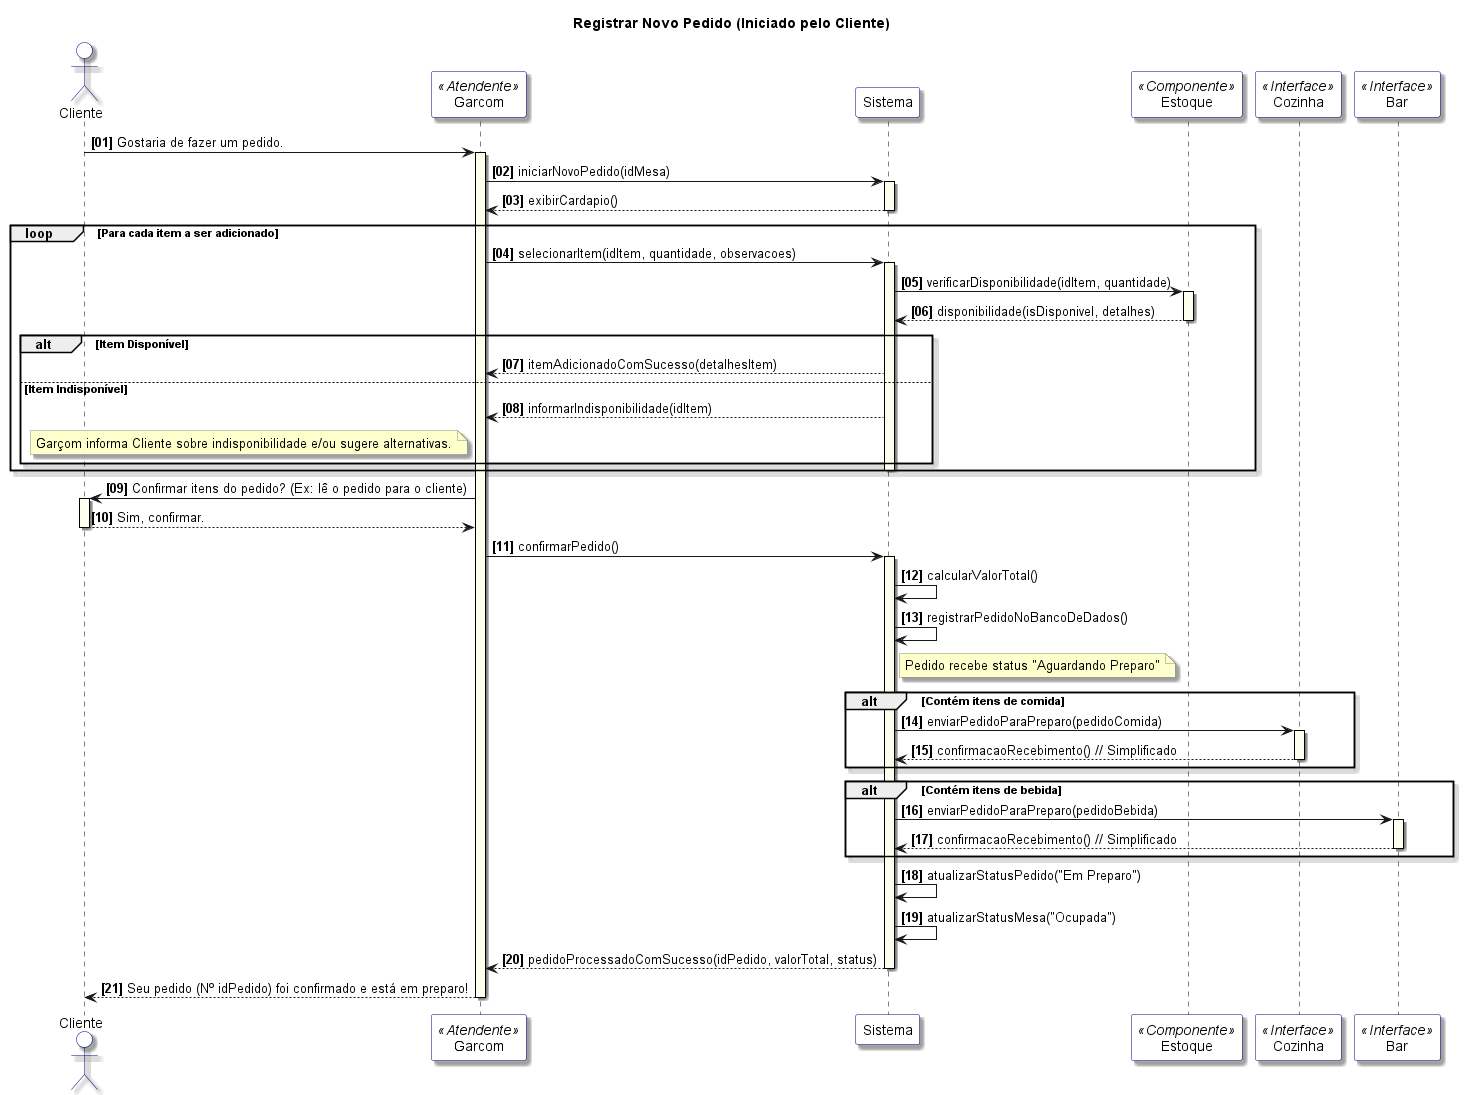

The diagram above was rendered by PlantUML. Its source (embedded in the PNG):
@startuml DiagramaDeSequencia_RegistrarPedido
' Comentário: Diagrama de Sequência para o Caso de Uso "Registrar Pedido" com Cliente como iniciador

' Aparência
autonumber "<b>[00]"
skinparam handwritten false
skinparam monochrome false
skinparam shadowing true
skinparam defaultFontName Arial
skinparam sequence {
    ActorBorderColor navy
    ActorBackgroundColor PaleBlue
    LifeLineBorderColor black
    LifeLineBackgroundColor #FFFFF0
    ParticipantBorderColor navy
    ParticipantBackgroundColor LightSeaGreen  // Mudança para Garcom
    BoxBorderColor #333333
    BoxBackgroundColor #F8F8F8
}
skinparam note {
    BackgroundColor #FFFFCC
    BorderColor #888888
}

title Registrar Novo Pedido (Iniciado pelo Cliente)

actor Cliente as C
participant Garcom as G <<Atendente>>
' Garçom agora é um participante
participant Sistema as S
participant Estoque as E <<Componente>>
participant Cozinha as CZ <<Interface>>
participant Bar as BR <<Interface>>

C -> G: Gostaria de fazer um pedido.
activate G

G -> S: iniciarNovoPedido(idMesa)
activate S
S --> G: exibirCardapio()
deactivate S

loop Para cada item a ser adicionado
    G -> S: selecionarItem(idItem, quantidade, observacoes)
    activate S
    S -> E: verificarDisponibilidade(idItem, quantidade)
    activate E
    E --> S: disponibilidade(isDisponivel, detalhes)
    deactivate E

    alt Item Disponível
        S --> G: itemAdicionadoComSucesso(detalhesItem)
    else Item Indisponível
        S --> G: informarIndisponibilidade(idItem)
        note left of G: Garçom informa Cliente sobre indisponibilidade e/ou sugere alternativas.
    end
    deactivate S
end

G -> C: Confirmar itens do pedido? (Ex: lê o pedido para o cliente)
activate C
C --> G: Sim, confirmar.
deactivate C

G -> S: confirmarPedido()
activate S
S -> S: calcularValorTotal()
S -> S: registrarPedidoNoBancoDeDados()
note right of S: Pedido recebe status "Aguardando Preparo"

alt Contém itens de comida
    S -> CZ: enviarPedidoParaPreparo(pedidoComida)
    activate CZ
    CZ --> S: confirmacaoRecebimento() // Simplificado
    deactivate CZ
end

alt Contém itens de bebida
    S -> BR: enviarPedidoParaPreparo(pedidoBebida)
    activate BR
    BR --> S: confirmacaoRecebimento() // Simplificado
    deactivate BR
end

S -> S: atualizarStatusPedido("Em Preparo")
S -> S: atualizarStatusMesa("Ocupada")

S --> G: pedidoProcessadoComSucesso(idPedido, valorTotal, status)
deactivate S

G --> C: Seu pedido (Nº idPedido) foi confirmado e está em preparo!
deactivate G

@enduml